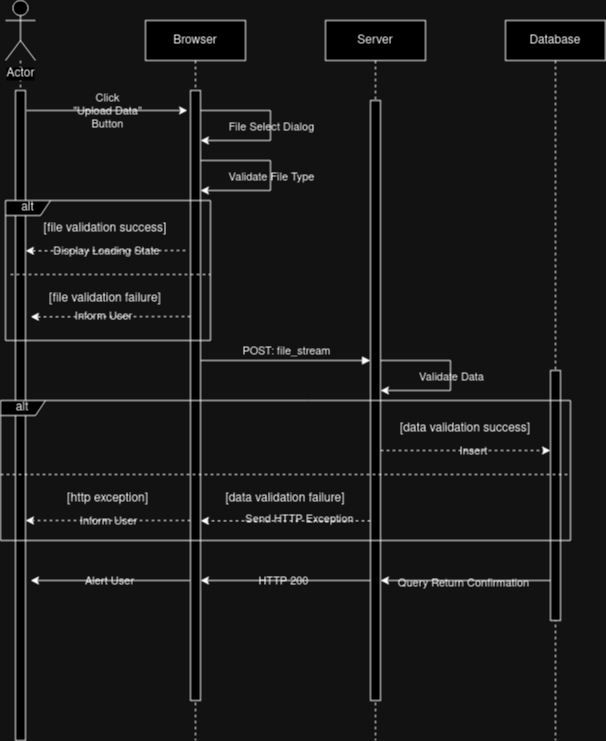

The diagram above was exported from draw.io. Its source (the exported page's mxGraphModel, read from the mxfile embedded in the PNG):
<mxGraphModel dx="2828" dy="1422" grid="1" gridSize="10" guides="1" tooltips="1" connect="1" arrows="1" fold="1" page="1" pageScale="1" pageWidth="700" pageHeight="800" math="0" shadow="0">
  <root>
    <mxCell id="0" />
    <mxCell id="1" parent="0" />
    <mxCell id="eDe6Tkbm0MelnGfd0rae-5" style="edgeStyle=orthogonalEdgeStyle;rounded=0;orthogonalLoop=1;jettySize=auto;html=1;endArrow=none;endFill=0;dashed=1;labelBackgroundColor=none;fontColor=default;" edge="1" parent="1" source="eDe6Tkbm0MelnGfd0rae-4">
      <mxGeometry relative="1" as="geometry">
        <mxPoint x="68" y="410" as="targetPoint" />
      </mxGeometry>
    </mxCell>
    <mxCell id="eDe6Tkbm0MelnGfd0rae-4" value="&lt;span style=&quot;background-color: rgb(255, 255, 255);&quot;&gt;Actor&lt;/span&gt;" style="shape=umlActor;verticalLabelPosition=bottom;verticalAlign=top;html=1;outlineConnect=0;labelBackgroundColor=none;" vertex="1" parent="1">
      <mxGeometry x="53" y="30" width="30" height="60" as="geometry" />
    </mxCell>
    <mxCell id="aM9ryv3xv72pqoxQDRHE-1" value="Browser" style="shape=umlLifeline;perimeter=lifelinePerimeter;whiteSpace=wrap;html=1;container=0;dropTarget=0;collapsible=0;recursiveResize=0;outlineConnect=0;portConstraint=eastwest;newEdgeStyle={&quot;edgeStyle&quot;:&quot;elbowEdgeStyle&quot;,&quot;elbow&quot;:&quot;vertical&quot;,&quot;curved&quot;:0,&quot;rounded&quot;:0};labelBackgroundColor=none;" parent="1" vertex="1">
      <mxGeometry x="193" y="50" width="100" height="720" as="geometry" />
    </mxCell>
    <mxCell id="aM9ryv3xv72pqoxQDRHE-5" value="Server" style="shape=umlLifeline;perimeter=lifelinePerimeter;whiteSpace=wrap;html=1;container=0;dropTarget=0;collapsible=0;recursiveResize=0;outlineConnect=0;portConstraint=eastwest;newEdgeStyle={&quot;edgeStyle&quot;:&quot;elbowEdgeStyle&quot;,&quot;elbow&quot;:&quot;vertical&quot;,&quot;curved&quot;:0,&quot;rounded&quot;:0};labelBackgroundColor=none;" parent="1" vertex="1">
      <mxGeometry x="373" y="50" width="100" height="720" as="geometry" />
    </mxCell>
    <mxCell id="FnaJ-zbJuTAG1v9RkZPJ-1" value="Database" style="shape=umlLifeline;perimeter=lifelinePerimeter;whiteSpace=wrap;html=1;container=0;dropTarget=0;collapsible=0;recursiveResize=0;outlineConnect=0;portConstraint=eastwest;newEdgeStyle={&quot;edgeStyle&quot;:&quot;elbowEdgeStyle&quot;,&quot;elbow&quot;:&quot;vertical&quot;,&quot;curved&quot;:0,&quot;rounded&quot;:0};labelBackgroundColor=none;" parent="1" vertex="1">
      <mxGeometry x="553" y="50" width="100" height="720" as="geometry" />
    </mxCell>
    <mxCell id="FnaJ-zbJuTAG1v9RkZPJ-2" value="" style="html=1;points=[];perimeter=orthogonalPerimeter;outlineConnect=0;targetShapes=umlLifeline;portConstraint=eastwest;newEdgeStyle={&quot;edgeStyle&quot;:&quot;elbowEdgeStyle&quot;,&quot;elbow&quot;:&quot;vertical&quot;,&quot;curved&quot;:0,&quot;rounded&quot;:0};labelBackgroundColor=none;" parent="FnaJ-zbJuTAG1v9RkZPJ-1" vertex="1">
      <mxGeometry x="45" y="350" width="10" height="250" as="geometry" />
    </mxCell>
    <mxCell id="FnaJ-zbJuTAG1v9RkZPJ-6" style="edgeStyle=elbowEdgeStyle;rounded=0;orthogonalLoop=1;jettySize=auto;html=1;jumpStyle=none;labelBackgroundColor=none;fontColor=default;" parent="1" edge="1">
      <mxGeometry relative="1" as="geometry">
        <mxPoint x="248" y="170" as="targetPoint" />
        <mxPoint x="248" y="140" as="sourcePoint" />
        <Array as="points">
          <mxPoint x="318" y="130" />
          <mxPoint x="313" y="110" />
          <mxPoint x="323" y="100" />
        </Array>
      </mxGeometry>
    </mxCell>
    <mxCell id="FnaJ-zbJuTAG1v9RkZPJ-8" value="&lt;div&gt;File Select Dialog&lt;/div&gt;" style="edgeLabel;html=1;align=center;verticalAlign=middle;resizable=0;points=[];labelBackgroundColor=none;" parent="FnaJ-zbJuTAG1v9RkZPJ-6" vertex="1" connectable="0">
      <mxGeometry relative="1" as="geometry">
        <mxPoint as="offset" />
      </mxGeometry>
    </mxCell>
    <mxCell id="FnaJ-zbJuTAG1v9RkZPJ-9" style="edgeStyle=elbowEdgeStyle;rounded=0;orthogonalLoop=1;jettySize=auto;html=1;jumpStyle=none;labelBackgroundColor=none;fontColor=default;" parent="1" edge="1">
      <mxGeometry relative="1" as="geometry">
        <mxPoint x="428" y="420" as="targetPoint" />
        <mxPoint x="428" y="390" as="sourcePoint" />
        <Array as="points">
          <mxPoint x="498" y="380" />
          <mxPoint x="493" y="360" />
          <mxPoint x="503" y="350" />
        </Array>
      </mxGeometry>
    </mxCell>
    <mxCell id="FnaJ-zbJuTAG1v9RkZPJ-10" value="Validate Data" style="edgeLabel;html=1;align=center;verticalAlign=middle;resizable=0;points=[];labelBackgroundColor=none;" parent="FnaJ-zbJuTAG1v9RkZPJ-9" vertex="1" connectable="0">
      <mxGeometry relative="1" as="geometry">
        <mxPoint as="offset" />
      </mxGeometry>
    </mxCell>
    <mxCell id="eDe6Tkbm0MelnGfd0rae-2" value="" style="html=1;points=[];perimeter=orthogonalPerimeter;outlineConnect=0;targetShapes=umlLifeline;portConstraint=eastwest;newEdgeStyle={&quot;edgeStyle&quot;:&quot;elbowEdgeStyle&quot;,&quot;elbow&quot;:&quot;vertical&quot;,&quot;curved&quot;:0,&quot;rounded&quot;:0};labelBackgroundColor=none;" vertex="1" parent="1">
      <mxGeometry x="63" y="120" width="10" height="650" as="geometry" />
    </mxCell>
    <mxCell id="aM9ryv3xv72pqoxQDRHE-2" value="" style="html=1;points=[];perimeter=orthogonalPerimeter;outlineConnect=0;targetShapes=umlLifeline;portConstraint=eastwest;newEdgeStyle={&quot;edgeStyle&quot;:&quot;elbowEdgeStyle&quot;,&quot;elbow&quot;:&quot;vertical&quot;,&quot;curved&quot;:0,&quot;rounded&quot;:0};labelBackgroundColor=none;" parent="1" vertex="1">
      <mxGeometry x="238" y="120" width="10" height="610" as="geometry" />
    </mxCell>
    <mxCell id="aM9ryv3xv72pqoxQDRHE-6" value="" style="html=1;points=[];perimeter=orthogonalPerimeter;outlineConnect=0;targetShapes=umlLifeline;portConstraint=eastwest;newEdgeStyle={&quot;edgeStyle&quot;:&quot;elbowEdgeStyle&quot;,&quot;elbow&quot;:&quot;vertical&quot;,&quot;curved&quot;:0,&quot;rounded&quot;:0};labelBackgroundColor=none;" parent="1" vertex="1">
      <mxGeometry x="418" y="130" width="10" height="600" as="geometry" />
    </mxCell>
    <mxCell id="eDe6Tkbm0MelnGfd0rae-8" value="" style="endArrow=classic;html=1;rounded=0;labelBackgroundColor=none;fontColor=default;" edge="1" parent="1">
      <mxGeometry width="50" height="50" relative="1" as="geometry">
        <mxPoint x="74" y="140" as="sourcePoint" />
        <mxPoint x="235" y="140" as="targetPoint" />
      </mxGeometry>
    </mxCell>
    <mxCell id="eDe6Tkbm0MelnGfd0rae-9" value="&lt;div&gt;Click&lt;/div&gt;&lt;div&gt;&quot;Upload Data&quot;&lt;/div&gt;&lt;div&gt;Button&lt;br&gt;&lt;/div&gt;" style="edgeLabel;html=1;align=center;verticalAlign=middle;resizable=0;points=[];labelBackgroundColor=none;" vertex="1" connectable="0" parent="eDe6Tkbm0MelnGfd0rae-8">
      <mxGeometry relative="1" as="geometry">
        <mxPoint as="offset" />
      </mxGeometry>
    </mxCell>
    <mxCell id="eDe6Tkbm0MelnGfd0rae-10" style="edgeStyle=elbowEdgeStyle;rounded=0;orthogonalLoop=1;jettySize=auto;html=1;jumpStyle=none;labelBackgroundColor=none;fontColor=default;" edge="1" parent="1">
      <mxGeometry relative="1" as="geometry">
        <mxPoint x="248" y="220" as="targetPoint" />
        <mxPoint x="248" y="190" as="sourcePoint" />
        <Array as="points">
          <mxPoint x="318" y="180" />
          <mxPoint x="313" y="160" />
          <mxPoint x="323" y="150" />
        </Array>
      </mxGeometry>
    </mxCell>
    <mxCell id="eDe6Tkbm0MelnGfd0rae-11" value="&lt;div&gt;Validate File Type&lt;br&gt;&lt;/div&gt;" style="edgeLabel;html=1;align=center;verticalAlign=middle;resizable=0;points=[];labelBackgroundColor=none;" vertex="1" connectable="0" parent="eDe6Tkbm0MelnGfd0rae-10">
      <mxGeometry relative="1" as="geometry">
        <mxPoint as="offset" />
      </mxGeometry>
    </mxCell>
    <mxCell id="aM9ryv3xv72pqoxQDRHE-7" value="POST: file_stream" style="html=1;verticalAlign=bottom;endArrow=block;edgeStyle=elbowEdgeStyle;elbow=vertical;curved=0;rounded=0;labelBackgroundColor=none;fontColor=default;" parent="1" edge="1">
      <mxGeometry x="0.0017" relative="1" as="geometry">
        <mxPoint x="248" y="390" as="sourcePoint" />
        <Array as="points">
          <mxPoint x="333" y="390" />
        </Array>
        <mxPoint x="418" y="390" as="targetPoint" />
        <mxPoint as="offset" />
      </mxGeometry>
    </mxCell>
    <mxCell id="eDe6Tkbm0MelnGfd0rae-19" value="" style="line;strokeWidth=1;fillColor=none;align=left;verticalAlign=middle;spacingTop=-1;spacingLeft=3;spacingRight=3;rotatable=0;labelPosition=right;points=[];portConstraint=eastwest;dashed=1;labelBackgroundColor=none;" vertex="1" parent="1">
      <mxGeometry x="58" y="300" width="200" height="8" as="geometry" />
    </mxCell>
    <mxCell id="eDe6Tkbm0MelnGfd0rae-37" value="" style="line;strokeWidth=1;fillColor=none;align=left;verticalAlign=middle;spacingTop=-1;spacingLeft=3;spacingRight=3;rotatable=0;labelPosition=right;points=[];portConstraint=eastwest;dashed=1;labelBackgroundColor=none;" vertex="1" parent="1">
      <mxGeometry x="48" y="500" width="570" height="8" as="geometry" />
    </mxCell>
    <mxCell id="eDe6Tkbm0MelnGfd0rae-26" value="alt" style="shape=umlFrame;whiteSpace=wrap;html=1;pointerEvents=0;width=45;height=15;labelBackgroundColor=none;" vertex="1" parent="1">
      <mxGeometry x="48" y="430" width="570" height="140" as="geometry" />
    </mxCell>
    <mxCell id="eDe6Tkbm0MelnGfd0rae-29" value="" style="endArrow=classic;html=1;rounded=0;dashed=1;labelBackgroundColor=none;fontColor=default;" edge="1" parent="1" source="aM9ryv3xv72pqoxQDRHE-6">
      <mxGeometry width="50" height="50" relative="1" as="geometry">
        <mxPoint x="408" y="550" as="sourcePoint" />
        <mxPoint x="248" y="550.3399999999999" as="targetPoint" />
      </mxGeometry>
    </mxCell>
    <mxCell id="eDe6Tkbm0MelnGfd0rae-30" value="Send HTTP Exception" style="edgeLabel;html=1;align=center;verticalAlign=middle;resizable=0;points=[];labelBackgroundColor=none;" vertex="1" connectable="0" parent="eDe6Tkbm0MelnGfd0rae-29">
      <mxGeometry x="-0.153" y="-2" relative="1" as="geometry">
        <mxPoint as="offset" />
      </mxGeometry>
    </mxCell>
    <mxCell id="eDe6Tkbm0MelnGfd0rae-32" value="[data validation failure]" style="text;html=1;strokeColor=none;fillColor=none;align=center;verticalAlign=middle;whiteSpace=wrap;rounded=0;labelBackgroundColor=none;" vertex="1" parent="1">
      <mxGeometry x="248" y="520" width="170" height="16" as="geometry" />
    </mxCell>
    <mxCell id="eDe6Tkbm0MelnGfd0rae-40" value="" style="endArrow=classic;html=1;rounded=0;dashed=1;labelBackgroundColor=none;fontColor=default;" edge="1" parent="1">
      <mxGeometry width="50" height="50" relative="1" as="geometry">
        <mxPoint x="238" y="550" as="sourcePoint" />
        <mxPoint x="73" y="550" as="targetPoint" />
      </mxGeometry>
    </mxCell>
    <mxCell id="eDe6Tkbm0MelnGfd0rae-43" value="Inform User" style="edgeLabel;html=1;align=center;verticalAlign=middle;resizable=0;points=[];labelBackgroundColor=none;" vertex="1" connectable="0" parent="eDe6Tkbm0MelnGfd0rae-40">
      <mxGeometry x="0.4258" y="-3" relative="1" as="geometry">
        <mxPoint x="35" y="3" as="offset" />
      </mxGeometry>
    </mxCell>
    <mxCell id="eDe6Tkbm0MelnGfd0rae-42" value="[http exception]" style="text;html=1;strokeColor=none;fillColor=none;align=center;verticalAlign=middle;whiteSpace=wrap;rounded=0;labelBackgroundColor=none;" vertex="1" parent="1">
      <mxGeometry x="78" y="520" width="155" height="16" as="geometry" />
    </mxCell>
    <mxCell id="eDe6Tkbm0MelnGfd0rae-44" value="" style="endArrow=classic;html=1;rounded=0;dashed=1;labelBackgroundColor=none;fontColor=default;" edge="1" parent="1" target="FnaJ-zbJuTAG1v9RkZPJ-2">
      <mxGeometry width="50" height="50" relative="1" as="geometry">
        <mxPoint x="428" y="480" as="sourcePoint" />
        <mxPoint x="522.5" y="480" as="targetPoint" />
      </mxGeometry>
    </mxCell>
    <mxCell id="eDe6Tkbm0MelnGfd0rae-45" value="Insert" style="edgeLabel;html=1;align=center;verticalAlign=middle;resizable=0;points=[];labelBackgroundColor=none;" vertex="1" connectable="0" parent="eDe6Tkbm0MelnGfd0rae-44">
      <mxGeometry x="0.4258" y="-3" relative="1" as="geometry">
        <mxPoint x="-30" y="-3" as="offset" />
      </mxGeometry>
    </mxCell>
    <mxCell id="eDe6Tkbm0MelnGfd0rae-46" value="[data validation success]" style="text;html=1;strokeColor=none;fillColor=none;align=center;verticalAlign=middle;whiteSpace=wrap;rounded=0;labelBackgroundColor=none;" vertex="1" parent="1">
      <mxGeometry x="428" y="450" width="170" height="16" as="geometry" />
    </mxCell>
    <mxCell id="eDe6Tkbm0MelnGfd0rae-47" value="" style="endArrow=classic;html=1;rounded=0;labelBackgroundColor=none;fontColor=default;" edge="1" parent="1">
      <mxGeometry width="50" height="50" relative="1" as="geometry">
        <mxPoint x="598" y="610" as="sourcePoint" />
        <mxPoint x="428" y="610" as="targetPoint" />
      </mxGeometry>
    </mxCell>
    <mxCell id="eDe6Tkbm0MelnGfd0rae-48" value="Query Return Confirmation" style="edgeLabel;html=1;align=center;verticalAlign=middle;resizable=0;points=[];labelBackgroundColor=none;" vertex="1" connectable="0" parent="eDe6Tkbm0MelnGfd0rae-47">
      <mxGeometry x="0.0296" y="2" relative="1" as="geometry">
        <mxPoint as="offset" />
      </mxGeometry>
    </mxCell>
    <mxCell id="eDe6Tkbm0MelnGfd0rae-49" value="" style="endArrow=classic;html=1;rounded=0;labelBackgroundColor=none;fontColor=default;" edge="1" parent="1" target="aM9ryv3xv72pqoxQDRHE-2">
      <mxGeometry width="50" height="50" relative="1" as="geometry">
        <mxPoint x="418" y="610" as="sourcePoint" />
        <mxPoint x="258" y="610" as="targetPoint" />
      </mxGeometry>
    </mxCell>
    <mxCell id="eDe6Tkbm0MelnGfd0rae-50" value="HTTP 200" style="edgeLabel;html=1;align=center;verticalAlign=middle;resizable=0;points=[];labelBackgroundColor=none;" vertex="1" connectable="0" parent="eDe6Tkbm0MelnGfd0rae-49">
      <mxGeometry x="0.0296" y="2" relative="1" as="geometry">
        <mxPoint y="-2" as="offset" />
      </mxGeometry>
    </mxCell>
    <mxCell id="eDe6Tkbm0MelnGfd0rae-51" value="" style="endArrow=classic;html=1;rounded=0;labelBackgroundColor=none;fontColor=default;" edge="1" parent="1">
      <mxGeometry width="50" height="50" relative="1" as="geometry">
        <mxPoint x="237.5" y="610" as="sourcePoint" />
        <mxPoint x="78" y="610" as="targetPoint" />
      </mxGeometry>
    </mxCell>
    <mxCell id="eDe6Tkbm0MelnGfd0rae-52" value="Alert User" style="edgeLabel;html=1;align=center;verticalAlign=middle;resizable=0;points=[];labelBackgroundColor=none;" vertex="1" connectable="0" parent="eDe6Tkbm0MelnGfd0rae-51">
      <mxGeometry x="0.0296" y="2" relative="1" as="geometry">
        <mxPoint y="-2" as="offset" />
      </mxGeometry>
    </mxCell>
    <mxCell id="eDe6Tkbm0MelnGfd0rae-12" value="alt" style="shape=umlFrame;whiteSpace=wrap;html=1;pointerEvents=0;width=45;height=15;labelBackgroundColor=none;" vertex="1" parent="1">
      <mxGeometry x="53" y="230" width="205" height="140" as="geometry" />
    </mxCell>
    <mxCell id="eDe6Tkbm0MelnGfd0rae-13" value="" style="endArrow=classic;html=1;rounded=0;dashed=1;labelBackgroundColor=none;fontColor=default;" edge="1" parent="1">
      <mxGeometry width="50" height="50" relative="1" as="geometry">
        <mxPoint x="233" y="280" as="sourcePoint" />
        <mxPoint x="73" y="280.34000000000003" as="targetPoint" />
      </mxGeometry>
    </mxCell>
    <mxCell id="eDe6Tkbm0MelnGfd0rae-22" value="Display Loading State" style="edgeLabel;html=1;align=center;verticalAlign=middle;resizable=0;points=[];labelBackgroundColor=none;" vertex="1" connectable="0" parent="eDe6Tkbm0MelnGfd0rae-13">
      <mxGeometry x="-0.0042" relative="1" as="geometry">
        <mxPoint as="offset" />
      </mxGeometry>
    </mxCell>
    <mxCell id="eDe6Tkbm0MelnGfd0rae-14" value="" style="endArrow=classic;html=1;rounded=0;dashed=1;labelBackgroundColor=none;fontColor=default;" edge="1" parent="1">
      <mxGeometry width="50" height="50" relative="1" as="geometry">
        <mxPoint x="238" y="346" as="sourcePoint" />
        <mxPoint x="78" y="346.34" as="targetPoint" />
      </mxGeometry>
    </mxCell>
    <mxCell id="eDe6Tkbm0MelnGfd0rae-23" value="Inform User" style="edgeLabel;html=1;align=center;verticalAlign=middle;resizable=0;points=[];labelBackgroundColor=none;" vertex="1" connectable="0" parent="eDe6Tkbm0MelnGfd0rae-14">
      <mxGeometry x="-0.153" y="-2" relative="1" as="geometry">
        <mxPoint x="-20" y="1" as="offset" />
      </mxGeometry>
    </mxCell>
    <mxCell id="eDe6Tkbm0MelnGfd0rae-20" value="[file validation failure]" style="text;html=1;strokeColor=none;fillColor=none;align=center;verticalAlign=middle;whiteSpace=wrap;rounded=0;labelBackgroundColor=none;" vertex="1" parent="1">
      <mxGeometry x="73" y="320" width="160" height="16" as="geometry" />
    </mxCell>
    <mxCell id="eDe6Tkbm0MelnGfd0rae-21" value="[file validation success]" style="text;html=1;strokeColor=none;fillColor=none;align=center;verticalAlign=middle;whiteSpace=wrap;rounded=0;labelBackgroundColor=none;" vertex="1" parent="1">
      <mxGeometry x="73" y="250" width="160" height="16" as="geometry" />
    </mxCell>
  </root>
</mxGraphModel>